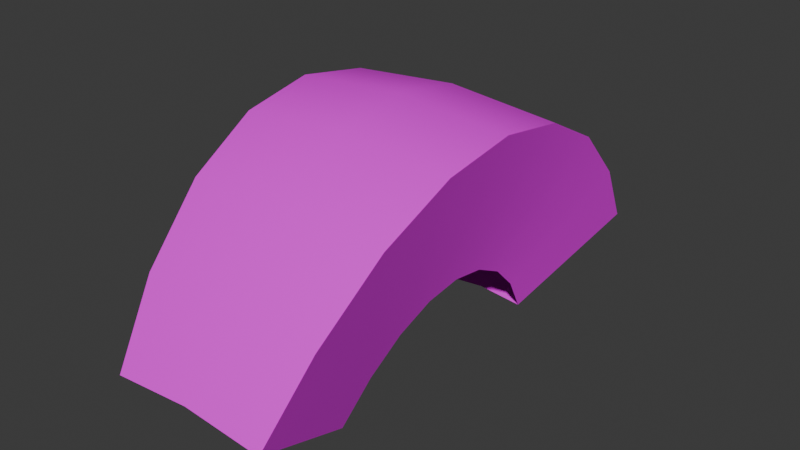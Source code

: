 # Source: Mohawk.blend  (saved by Blender 4.0.36; exported with 4.5.12 LTS)
import bpy
from mathutils import Matrix  # noqa: F401  (used for matrix-valued properties, if any)

bpy.ops.wm.read_factory_settings(use_empty=True)
scene = bpy.context.scene
scene.name = 'Scene'

# ---- collections
col_collection = bpy.data.collections.new('Collection'); scene.collection.children.link(col_collection)

# ---- images (referenced by path relative to the original .blend; pixels are not part of the script)
import os
ASSET_DIR = os.environ.get("B2B_ASSET_DIR", "")  # directory of the original .blend (textures are referenced by path, not embedded)
HERE = os.path.dirname(os.path.abspath(__file__))  # packed textures are extracted next to this script under _unpacked/

def load_image(name, relpath, width, height, colorspace="sRGB"):
    """Load a texture the original file referenced (path relative to the .blend, or extracted next to this script)."""
    p = next((c for c in (os.path.join(HERE, relpath), os.path.join(ASSET_DIR, relpath)) if relpath and os.path.exists(c)), "")
    if p:
        img = bpy.data.images.load(p, check_existing=True)
        img.name = name
    else:  # same state as the original file: an image datablock whose file is absent (Cycles renders it pink)
        img = bpy.data.images.new(name, width, height)
        img.source = "FILE"
        img.filepath = "//" + (relpath or name)
    img.colorspace_settings.name = colorspace
    return img
img_colorpalette_png = load_image('ColorPalette.png', 'ColorPalette.png', 1024, 1024, 'sRGB')

# ---- materials (node trees are filled in below, after node groups)
mat_material = bpy.data.materials.new('Material')
mat_material.alpha_threshold = 0.0
mat_material.use_transparent_shadow = False
mat_material.roughness = 0.5
mat_material.line_color = (0.0, 0.0, 0.0, 1.0)

# ---- node groups
ng_auto_smooth = bpy.data.node_groups.new('Auto Smooth', 'GeometryNodeTree')
_s = ng_auto_smooth.interface.new_socket(name='Geometry', in_out='OUTPUT', socket_type='NodeSocketGeometry')
_s = ng_auto_smooth.interface.new_socket(name='Geometry', in_out='INPUT', socket_type='NodeSocketGeometry')
_s = ng_auto_smooth.interface.new_socket(name='Angle', in_out='INPUT', socket_type='NodeSocketFloat')
_s.subtype = 'ANGLE'
_s.min_value = 0.0
_s.max_value = 3.142
ng_auto_smooth.is_modifier = True
_N = ng_auto_smooth.nodes; _L = ng_auto_smooth.links
n0 = _N.new('NodeGroupOutput'); n0.name = 'Group Output'; n0.location = (480, -100)
n1 = _N.new('NodeGroupInput'); n1.name = 'Group Input'; n1.location = (-420, -300)
n2 = _N.new('NodeGroupInput'); n2.name = 'Group Input.001'; n2.location = (-60, -100)
n3 = _N.new('GeometryNodeSetShadeSmooth'); n3.name = 'Set Shade Smooth'; n3.location = (120, -100)
n3.domain = 'EDGE'
n4 = _N.new('GeometryNodeSetShadeSmooth'); n4.name = 'Set Shade Smooth.001'; n4.location = (300, -100)
n5 = _N.new('GeometryNodeInputMeshEdgeAngle'); n5.name = 'Edge Angle'; n5.location = (-420, -220)
n6 = _N.new('GeometryNodeInputEdgeSmooth'); n6.name = 'Is Edge Smooth'; n6.location = (-60, -160)
n7 = _N.new('GeometryNodeInputShadeSmooth'); n7.name = 'Is Face Smooth'; n7.location = (-240, -340)
n8 = _N.new('FunctionNodeBooleanMath'); n8.name = 'Boolean Math'; n8.location = (-60, -220)
n9 = _N.new('FunctionNodeCompare'); n9.name = 'Compare'; n9.location = (-240, -180)
n9.operation = 'LESS_EQUAL'
_L.new(n5.outputs[0], n9.inputs[0])
_L.new(n4.outputs[0], n0.inputs[0])
_L.new(n1.outputs[1], n9.inputs[1])
_L.new(n9.outputs[0], n8.inputs[0])
_L.new(n7.outputs[0], n8.inputs[1])
_L.new(n2.outputs[0], n3.inputs[0])
_L.new(n6.outputs[0], n3.inputs[1])
_L.new(n3.outputs[0], n4.inputs[0])
_L.new(n8.outputs[0], n3.inputs[2])
n0.is_active_output = True

# ---- material node trees
mat_material.use_nodes = True; mat_material.node_tree.nodes.clear()
_N = mat_material.node_tree.nodes; _L = mat_material.node_tree.links
n0 = _N.new('ShaderNodeOutputMaterial'); n0.name = 'Material Output'; n0.location = (300, 300)
n1 = _N.new('ShaderNodeBsdfPrincipled'); n1.name = 'Principled BSDF'; n1.location = (10, 300)
n1.inputs[3].default_value = 1.45
n2 = _N.new('ShaderNodeTexImage'); n2.name = 'Image Texture'; n2.location = (-421, 150)
n2.image = img_colorpalette_png
n2.interpolation = 'Closest'
_L.new(n1.outputs[0], n0.inputs[0])
_L.new(n2.outputs[0], n1.inputs[0])
n0.is_active_output = True

# ---- world
world_world = bpy.data.worlds.new('World'); scene.world = world_world
world_world.use_nodes = True; world_world.node_tree.nodes.clear()
_N = world_world.node_tree.nodes; _L = world_world.node_tree.links
n0 = _N.new('ShaderNodeOutputWorld'); n0.name = 'World Output'; n0.location = (300, 300)
n1 = _N.new('ShaderNodeBackground'); n1.name = 'Background'; n1.location = (10, 300)
n1.inputs[0].default_value = (0.05088, 0.05088, 0.05088, 1.0)
_L.new(n1.outputs[0], n0.inputs[0])
n0.is_active_output = True
world_world.color = (0.05088, 0.05088, 0.05088)
world_world.use_sun_shadow = False
world_world.sun_shadow_jitter_overblur = 0.0

# ---- meshes
me_base_001 = bpy.data.meshes.new('Base.001')
me_base_001.from_pydata([(0.1104, 0.01915, 0.5309), (0.0, 0.03002, 0.5309), (-0.1104, 0.01915, 0.5309), (0.1298, 0.1167, 0.4096), (0.1442, 0.1892, 0.2713), (-0.1298, 0.1167, 0.4096), (-0.1442, 0.1892, 0.2713), (-0.1531, 0.2339, 0.1212), (0.1531, 0.2339, 0.1212), (0.1561, 0.249, -0.03483), (0.1531, 0.2339, -0.1909), (-0.1561, 0.249, -0.03483), (-0.1531, 0.2339, -0.1909), (0.1442, 0.1892, -0.341), (0.1298, 0.1167, -0.4793), (-0.1442, 0.1892, -0.341), (1.192e-07, 0.03002, -0.6005), (-0.1298, 0.1167, -0.4793), (-0.1104, 0.01915, -0.6005), (0.1104, 0.01915, -0.6005), (0.1948, 0.1784, 1.074), (0.2258, 0.3474, 0.8603), (0.2508, 0.4937, 0.5815), (-3.018e-07, 0.3673, 0.8612), (-0.2258, 0.3474, 0.8603), (-5.161e-07, 0.1953, 1.074), (-7.67e-07, 0.5161, 0.5823), (-7.852e-07, 0.6077, 0.2797), (-0.2508, 0.4937, 0.5815), (-0.2662, 0.5837, 0.2793), (0.2662, 0.5837, 0.2793), (0.2713, 0.6141, -0.03483), (0.2662, 0.5837, -0.349), (-7.681e-07, 0.6386, -0.03483), (-7.884e-07, 0.6077, -0.3494), (-0.2714, 0.6141, -0.03483), (-0.2662, 0.5837, -0.349), (0.2508, 0.4937, -0.6512), (0.2258, 0.3474, -0.93), (-5.024e-07, 0.5161, -0.6519), (-0.2508, 0.4937, -0.6512), (-6.206e-07, 0.3673, -0.9308), (-3.189e-07, 0.1953, -1.144), (-0.2258, 0.3474, -0.93), (-0.1948, 0.1784, -1.143), (0.1948, 0.1784, -1.143), (-0.1948, 0.1784, 1.074)], [], [(1, 0, 20, 25), (5, 2, 46, 24), (2, 1, 25, 46), (7, 6, 28, 29), (18, 17, 43, 44), (6, 5, 24, 28), (9, 10, 32, 31), (17, 15, 40, 43), (12, 11, 35, 36), (3, 4, 22, 21), (13, 14, 38, 37), (19, 16, 42, 45), (0, 3, 21, 20), (11, 7, 29, 35), (10, 13, 37, 32), (15, 12, 36, 40), (23, 25, 20, 21), (26, 23, 21, 22), (28, 24, 23, 26), (24, 46, 25, 23), (29, 28, 26, 27), (27, 26, 22, 30), (33, 27, 30, 31), (34, 33, 31, 32), (35, 29, 27, 33), (36, 35, 33, 34), (39, 34, 32, 37), (41, 39, 37, 38), (43, 40, 39, 41), (40, 36, 34, 39), (42, 41, 38, 45), (44, 43, 41, 42), (14, 19, 45, 38), (4, 8, 30, 22), (16, 18, 44, 42), (8, 9, 31, 30)])
me_base_001.polygons.foreach_set('use_smooth', [True] * 36)
_uv = me_base_001.uv_layers.new(name='UVMap')
_uv.uv.foreach_set('vector', [0.5629, 0.5662, 0.5629, 0.5662, 0.5629, 0.5662, 0.5629, 0.5662, 0.5629, 0.5662, 0.5629, 0.5662, 0.5629, 0.5662, 0.5629, 0.5662, 0.5629, 0.5662, 0.5629, 0.5662, 0.5629, 0.5662, 0.5629, 0.5662, 0.5629, 0.5662, 0.5629, 0.5662, 0.5629, 0.5662, 0.5629, 0.5662, 0.5629, 0.5662, 0.5629, 0.5662, 0.5629, 0.5662, 0.5629, 0.5662, 0.5629, 0.5662, 0.5629, 0.5662, 0.5629, 0.5662, 0.5629, 0.5662, 0.5629, 0.5662, 0.5629, 0.5662, 0.5629, 0.5662, 0.5629, 0.5662, 0.5629, 0.5662, 0.5629, 0.5662, 0.5629, 0.5662, 0.5629, 0.5662, 0.5629, 0.5662, 0.5629, 0.5662, 0.5629, 0.5662, 0.5629, 0.5662, 0.5629, 0.5662, 0.5629, 0.5662, 0.5629, 0.5662, 0.5629, 0.5662, 0.5629, 0.5662, 0.5629, 0.5662, 0.5629, 0.5662, 0.5629, 0.5662, 0.5629, 0.5662, 0.5629, 0.5662, 0.5629, 0.5662, 0.5629, 0.5662, 0.5629, 0.5662, 0.5629, 0.5662, 0.5629, 0.5662, 0.5629, 0.5662, 0.5629, 0.5662, 0.5629, 0.5662, 0.5629, 0.5662, 0.5629, 0.5662, 0.5629, 0.5662, 0.5629, 0.5662, 0.5629, 0.5662, 0.5629, 0.5662, 0.5629, 0.5662, 0.5629, 0.5662, 0.5629, 0.5662, 0.5629, 0.5662, 0.5629, 0.5662, 0.5629, 0.5662, 0.5629, 0.5662, 0.5629, 0.5662, 0.5629, 0.5662, 0.5629, 0.5662, 0.5629, 0.5662, 0.5629, 0.5662, 0.5629, 0.5662, 0.5629, 0.5662, 0.5629, 0.5662, 0.5629, 0.5662, 0.5629, 0.5662, 0.5629, 0.5662, 0.5629, 0.5662, 0.5629, 0.5662, 0.5629, 0.5662, 0.5629, 0.5662, 0.5629, 0.5662, 0.5629, 0.5662, 0.5629, 0.5662, 0.5629, 0.5662, 0.5629, 0.5662, 0.5629, 0.5662, 0.5629, 0.5662, 0.5629, 0.5662, 0.5629, 0.5662, 0.5629, 0.5662, 0.5629, 0.5662, 0.5629, 0.5662, 0.5629, 0.5662, 0.5629, 0.5662, 0.5629, 0.5662, 0.5629, 0.5662, 0.5629, 0.5662, 0.5629, 0.5662, 0.5629, 0.5662, 0.5629, 0.5662, 0.5629, 0.5662, 0.5629, 0.5662, 0.5629, 0.5662, 0.5629, 0.5662, 0.5629, 0.5662, 0.5629, 0.5662, 0.5629, 0.5662, 0.5629, 0.5662, 0.5629, 0.5662, 0.5629, 0.5662, 0.5629, 0.5662, 0.5629, 0.5662, 0.5629, 0.5662, 0.5629, 0.5662, 0.5629, 0.5662, 0.5629, 0.5662, 0.5629, 0.5662, 0.5629, 0.5662, 0.5629, 0.5662, 0.5629, 0.5662, 0.5629, 0.5662, 0.5629, 0.5662, 0.5629, 0.5662, 0.5629, 0.5662, 0.5629, 0.5662, 0.5629, 0.5662, 0.5629, 0.5662, 0.5629, 0.5662, 0.5629, 0.5662, 0.5629, 0.5662, 0.5629, 0.5662, 0.5629, 0.5662, 0.5629, 0.5662, 0.5629, 0.5662, 0.5629, 0.5662, 0.5629, 0.5662, 0.5629, 0.5662, 0.5629, 0.5662, 0.5629, 0.5662, 0.5629, 0.5662, 0.5629, 0.5662, 0.5629, 0.5662])
me_base_001.materials.append(mat_material)
me_base_001.update()

# ---- objects
ob_base_001 = bpy.data.objects.new('Base.001', me_base_001)

# ---- transforms, parenting, visibility, modifiers, constraints
ob_base_001.location = (0.0, 0.0, 1.192e-07)
ob_base_001.rotation_euler = (1.571, -0.0, 0.0)
ob_base_001.scale = (1.576, 1.56, 0.8821)
_m = ob_base_001.modifiers.new('Auto Smooth', 'NODES')
_m.node_group = ng_auto_smooth
_gi = [s.identifier for s in ng_auto_smooth.interface.items_tree if s.item_type == 'SOCKET' and s.in_out == 'INPUT']
_m[_gi[1]] = 0.5236  # Angle

# ---- collection membership
col_collection.objects.link(ob_base_001)

# ---- scene / render settings (as saved in the file)
scene.frame_start = 1; scene.frame_end = 250; scene.frame_set(1)
scene.render.engine = 'BLENDER_EEVEE_NEXT'
scene.cycles.sampling_pattern = 'TABULATED_SOBOL'
bpy.context.view_layer.update()

# ---- added for rendering (the .blend has no active camera and no usable light): camera, sun
cam_auto = bpy.data.cameras.new('AutoCamera')
cam_auto.lens = 50.0
cam_auto.sensor_width = 36.0
cam_auto.clip_end = 1000.0
ob_auto_camera = bpy.data.objects.new('AutoCamera', cam_auto)
scene.collection.objects.link(ob_auto_camera)
ob_auto_camera.location = (2.16879, -2.57183, 2.248)
ob_auto_camera.rotation_euler = (1.09748, -7.21219e-08, 0.694738)
scene.camera = ob_auto_camera
light_auto_sun = bpy.data.lights.new('AutoSun', 'SUN')
light_auto_sun.energy = 3.0
light_auto_sun.angle = 0.0523599
ob_auto_sun = bpy.data.objects.new('AutoSun', light_auto_sun)
scene.collection.objects.link(ob_auto_sun)
ob_auto_sun.rotation_euler = (0.872665, 0.174533, 0.523599)
bpy.context.view_layer.update()
